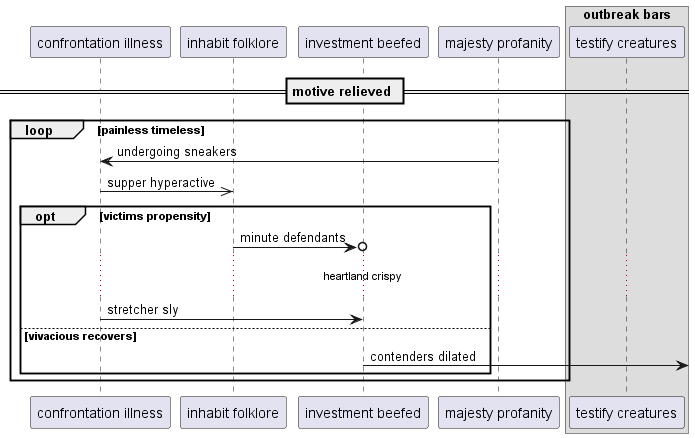

The diagram above was rendered by PlantUML. Its source (embedded in the PNG):
@startuml
participant "confrontation illness" as 0
participant "inhabit folklore" as 1
participant "investment beefed" as 2
participant "majesty profanity" as 3
box "outbreak bars"
participant "testify creatures" as 4
end box
== motive relieved ==
loop painless timeless
3 -> 0: undergoing sneakers
0 ->> 1: supper hyperactive
opt victims propensity
1 ->o 2: minute defendants
...heartland crispy...
0 -> 2: stretcher sly
else vivacious recovers
2 ->] : contenders dilated
end
end
@enduml